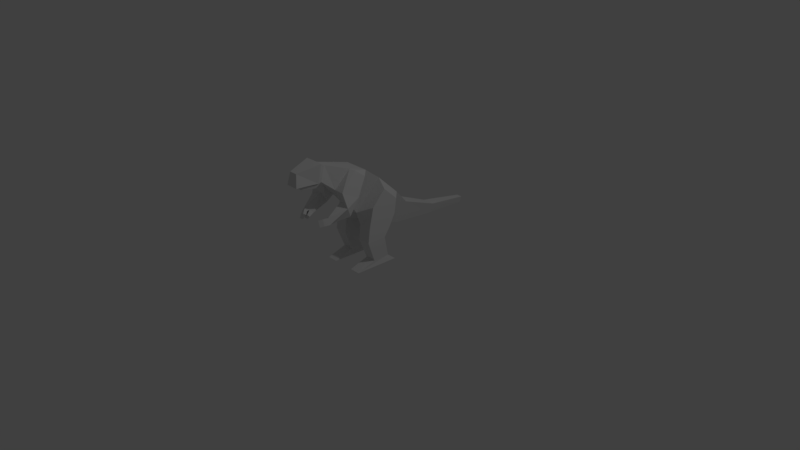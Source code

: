 # Source: t-rex.blend  (saved by Blender 2.78.0; exported with 4.5.12 LTS)
import bpy
from mathutils import Matrix  # noqa: F401  (used for matrix-valued properties, if any)

bpy.ops.wm.read_factory_settings(use_empty=True)
scene = bpy.context.scene
scene.name = 'Scene'

# ---- collections
col_collection_1 = bpy.data.collections.new('Collection 1'); scene.collection.children.link(col_collection_1)

# ---- materials (node trees are filled in below, after node groups)
mat_material = bpy.data.materials.new('Material')
mat_material.alpha_threshold = 0.0
mat_material.use_transparent_shadow = False
mat_material.roughness = 0.5
mat_material.line_color = (0.0, 0.0, 0.0, 1.0)

# ---- material node trees

# ---- world
world_world = bpy.data.worlds.new('World'); scene.world = world_world
world_world.color = (0.05088, 0.05088, 0.05088)
world_world.use_sun_shadow = False
world_world.sun_shadow_jitter_overblur = 0.0
world_world.cycles.sampling_method = 'MANUAL'

# ---- cameras
cam_camera = bpy.data.cameras.new('Camera')
cam_camera.clip_end = 100.0
cam_camera.lens = 35.0
cam_camera.sensor_width = 32.0
cam_camera.sensor_height = 18.0
cam_camera.ortho_scale = 7.314
cam_camera.dof.focus_distance = 0.0
cam_camera.dof.aperture_fstop = 128.0

# ---- lights
light_lamp = bpy.data.lights.new('Lamp', 'POINT')
light_lamp.transmission_factor = 0.0
light_lamp.cutoff_distance = 30.0
light_lamp.energy = 100.0
light_lamp.shadow_buffer_clip_start = 1.001
light_lamp.shadow_soft_size = 0.1
light_lamp.shadow_maximum_resolution = 0.006
light_lamp.use_absolute_resolution = True

# ---- meshes
me_cube = bpy.data.meshes.new('Cube')
me_cube.from_pydata([(1.526, 1.655, -1.441), (0.5626, -1.714, -2.175), (-0.5626, -1.714, -2.175), (-1.526, 1.655, -1.441), (1.526, 1.655, 1.611), (0.5626, -2.036, 0.775), (-0.5626, -2.036, 0.775), (-1.526, 1.655, 1.611), (1.241, 1.508, 3.244), (1.0, -1.685, 2.984), (-1.241, 1.508, 3.244), (-1.0, -1.685, 2.984), (1.073, 0.7305, 4.866), (0.8641, -1.528, 4.85), (-1.073, 0.7305, 4.866), (-0.8641, -1.528, 4.85), (0.5036, -0.2785, 7.169), (0.7385, -1.656, 6.637), (-0.5036, -0.2785, 7.169), (-0.7385, -1.656, 6.637), (0.9698, -0.4316, 7.961), (0.9011, -1.939, 6.973), (-0.9698, -0.4316, 7.961), (-0.9011, -1.939, 6.973), (0.4091, -2.317, 9.275), (0.6214, -3.357, 8.593), (-0.4091, -2.317, 9.275), (-0.6214, -3.357, 8.593), (-2.188, -1.02, 3.108), (-1.691, 0.9579, 3.306), (-2.052, -1.548, 4.964), (-1.587, 0.809, 4.624), (-1.403, -2.161, 4.086), (-1.11, -2.523, 3.069), (-2.516, -2.527, 3.856), (-2.223, -2.888, 2.839), (1.603, 0.959, 3.299), (2.1, -1.018, 3.099), (1.499, 0.8101, 4.617), (1.964, -1.546, 4.956), (1.092, -2.476, 2.997), (1.349, -2.107, 4.022), (2.137, -2.786, 2.812), (2.394, -2.417, 3.836), (2.283, 1.0, -1.0), (2.283, -0.1984, -1.848), (2.283, 1.0, 1.0), (2.283, -1.0, 1.0), (-2.252, -0.1984, -1.848), (-2.252, 1.0, -1.0), (-2.252, -1.0, 1.0), (-2.252, 1.0, 1.0), (1.0, -1.587, -2.221), (1.0, -2.796, -0.06881), (2.283, -1.587, -2.221), (2.283, -2.796, -0.06881), (-1.0, -1.577, -2.216), (-1.0, -2.786, -0.06379), (-2.252, -1.577, -2.216), (-2.252, -2.786, -0.06379), (1.0, -2.543, -2.348), (1.0, -3.928, -0.9049), (2.283, -2.543, -2.348), (2.283, -3.928, -0.9049), (-1.0, -2.535, -2.34), (-1.0, -3.919, -0.897), (-2.252, -2.535, -2.34), (-2.252, -3.919, -0.897), (1.068, -3.718, -4.137), (1.068, -4.892, -2.914), (2.155, -3.718, -4.137), (2.155, -4.892, -2.914), (-1.066, -3.711, -4.13), (-1.066, -4.885, -2.907), (-2.126, -3.711, -4.13), (-2.126, -4.885, -2.907), (0.91, -3.631, -5.086), (1.068, -6.666, -1.895), (2.313, -3.631, -5.086), (2.155, -6.666, -1.895), (-0.8892, -3.625, -5.079), (-1.066, -6.659, -1.888), (-2.303, -3.625, -5.079), (-2.126, -6.659, -1.888), (-1.534, -3.978, 4.606), (-0.9481, -4.086, 3.98), (-1.986, -4.409, 4.288), (-1.399, -4.518, 3.661), (0.8688, -3.984, 3.986), (1.544, -3.968, 4.526), (1.181, -4.437, 3.641), (1.856, -4.42, 4.181), (-1.241, -4.032, 4.293), (-1.692, -4.464, 3.975), (1.207, -3.976, 4.256), (1.518, -4.429, 3.911), (-1.744, -4.764, 4.446), (-1.317, -4.317, 4.772), (-1.189, -4.262, 4.512), (-1.616, -4.709, 4.185), (1.097, -4.249, 4.505), (1.307, -4.299, 4.755), (1.392, -4.71, 4.157), (1.601, -4.76, 4.407), (-0.7677, -2.064, 6.948), (0.7379, -4.489, 4.309), (0.9546, -4.484, 4.482), (0.9378, -4.779, 4.088), (1.154, -4.774, 4.261), (0.7666, -2.064, 6.948), (-1.018, -4.548, 4.424), (-0.828, -4.584, 4.221), (-1.31, -4.828, 4.217), (-1.12, -4.863, 4.014), (-1.06, -4.657, 4.866), (-1.488, -5.104, 4.539), (-1.359, -5.049, 4.279), (-0.9321, -4.602, 4.605), (0.8083, -4.547, 4.638), (1.018, -4.597, 4.888), (1.103, -5.008, 4.29), (1.312, -5.058, 4.54), (-0.6292, -2.355, 6.715), (0.6281, -2.355, 6.715), (0.4449, -3.181, 7.835), (0.543, -2.974, 8.0), (-0.446, -3.181, 7.835), (-0.5441, -2.974, 8.0), (1.029, 1.57, -3.835), (0.3792, -0.528, -4.835), (-1.029, 1.57, -3.835), (-0.3792, -0.528, -4.835), (0.6195, 3.152, -7.938), (0.2787, 2.315, -8.61), (-0.6195, 3.152, -7.938), (-0.2787, 2.315, -8.61), (0.2956, 5.724, -11.75), (0.109, 5.216, -12.18), (-0.2956, 5.724, -11.75), (-0.109, 5.216, -12.18)], [], [(50, 6, 51), (1, 5, 6, 2), (6, 57, 2), (4, 0, 3, 7), (5, 4, 8, 9), (8, 10, 14, 12), (15, 13, 17, 19), (11, 9, 13, 15), (14, 10, 29, 31), (18, 19, 23, 22), (13, 12, 16, 17), (14, 15, 19, 18), (12, 14, 18, 16), (23, 21, 25, 27), (16, 18, 22, 20), (17, 21, 109, 123), (17, 16, 20, 21), (24, 26, 27, 25), (21, 20, 24, 25), (22, 23, 27, 26), (20, 22, 26, 24), (29, 28, 30, 31), (10, 11, 28, 29), (42, 43, 91, 95, 90), (11, 15, 33), (15, 30, 34, 32), (28, 11, 33, 35), (37, 36, 38, 39), (8, 12, 38, 36), (9, 8, 36, 37), (9, 37, 42, 40), (40, 42, 90, 88), (39, 43, 37), (39, 13, 41, 43), (32, 33, 15), (44, 46, 47, 45), (1, 45, 54, 52), (0, 4, 46, 44), (48, 50, 51, 49), (7, 51, 6), (7, 3, 49, 51), (56, 57, 65, 64), (53, 55, 47), (45, 47, 55, 54), (53, 1, 52), (57, 59, 67, 65), (48, 2, 56, 58), (50, 48, 58, 59), (47, 5, 53), (60, 62, 70, 68), (67, 66, 74, 75), (55, 53, 61, 63), (58, 56, 64, 66), (53, 52, 60, 61), (59, 58, 66, 67), (52, 54, 62, 60), (54, 55, 63, 62), (74, 72, 80, 82), (69, 68, 76, 77), (62, 63, 71, 70), (65, 67, 75, 73), (64, 65, 73, 72), (63, 61, 69, 71), (61, 60, 68, 69), (66, 64, 72, 74), (77, 76, 78, 79), (80, 81, 83, 82), (75, 74, 82, 83), (68, 70, 78, 76), (70, 71, 79, 78), (73, 75, 83, 81), (72, 73, 81, 80), (71, 69, 77, 79), (85, 92, 110, 111), (93, 92, 98, 99), (32, 34, 86, 84), (33, 32, 84, 92, 85), (43, 41, 89, 91), (41, 40, 88, 94, 89), (35, 33, 85, 87), (34, 35, 87, 93, 86), (88, 90, 107, 105), (95, 102, 100, 94), (92, 84, 97, 98), (99, 98, 117, 116), (112, 113, 111, 110), (105, 107, 108, 106), (86, 93, 99, 96), (98, 97, 114, 117), (95, 91, 103, 102), (94, 88, 105, 106), (89, 94, 100, 101), (91, 89, 101, 103), (86, 96, 97, 84), (85, 111, 113, 87), (90, 95, 108, 107), (95, 94, 106, 108), (93, 87, 113, 112), (92, 93, 112, 110), (114, 115, 116, 117), (120, 121, 119, 118), (97, 96, 115, 114), (104, 122, 126, 127), (100, 102, 120, 118), (19, 17, 123, 122), (101, 100, 118, 119), (21, 23, 104, 109), (23, 19, 122, 104), (96, 99, 116, 115), (102, 103, 121, 120), (103, 101, 119, 121), (126, 124, 125, 127), (122, 123, 124, 126), (109, 104, 127, 125), (123, 109, 125, 124), (4, 7, 10, 8), (6, 11, 10, 7), (6, 5, 9, 11), (2, 3, 130, 131), (130, 128, 132, 134), (1, 2, 131, 129), (3, 0, 128, 130), (0, 1, 129, 128), (133, 135, 139, 137), (129, 131, 135, 133), (128, 129, 133, 132), (131, 130, 134, 135), (136, 137, 139, 138), (132, 133, 137, 136), (135, 134, 138, 139), (134, 132, 136, 138), (49, 2, 48), (3, 2, 49), (57, 56, 2), (5, 1, 53), (0, 44, 1), (44, 45, 1), (4, 5, 46), (46, 5, 47), (50, 57, 6), (57, 50, 59), (30, 28, 34), (34, 28, 35), (42, 37, 43), (40, 41, 13), (9, 40, 13), (30, 14, 31), (14, 30, 15), (39, 38, 12), (13, 39, 12)])
me_cube.materials.append(mat_material)
me_cube.use_remesh_preserve_volume = False
me_cube.use_remesh_preserve_attributes = False
me_cube.use_mirror_vertex_groups = False
me_cube.update()

# ---- objects
ob_cube = bpy.data.objects.new('Cube', me_cube)
ob_lamp = bpy.data.objects.new('Lamp', light_lamp)
ob_camera = bpy.data.objects.new('Camera', cam_camera)

# ---- transforms, parenting, visibility, modifiers, constraints
ob_cube.location = (0.0, 0.0, 0.8252)
ob_cube.rotation_euler = (0.8133, 1.613e-16, 6.948e-17)
ob_cube.scale = (0.1344, 0.1344, 0.1344)
ob_cube.lock_rotations_4d = False
ob_cube.empty_display_type = 'ARROWS'
ob_cube.lineart.crease_threshold = 0.0
ob_lamp.location = (4.076, 1.005, 5.904)
ob_lamp.rotation_euler = (0.6503, 0.05522, 1.866)
ob_lamp.lock_rotations_4d = False
ob_lamp.empty_display_type = 'ARROWS'
ob_lamp.color = (0.0, 0.0, 0.0, 0.0)
ob_lamp.hide_viewport = True
ob_lamp.lineart.crease_threshold = 0.0
ob_camera.location = (7.481, -6.508, 5.344)
ob_camera.rotation_euler = (1.109, 0.0, 0.8149)
ob_camera.lock_rotations_4d = False
ob_camera.empty_display_type = 'ARROWS'
ob_camera.color = (0.0, 0.0, 0.0, 0.0)
ob_camera.hide_viewport = True
ob_camera.display_type = 'WIRE'
ob_camera.lineart.crease_threshold = 0.0

# ---- collection membership
col_collection_1.objects.link(ob_cube)
col_collection_1.objects.link(ob_lamp)
col_collection_1.objects.link(ob_camera)

# ---- scene / render settings (as saved in the file)
scene.camera = ob_camera
scene.frame_start = 1; scene.frame_end = 250; scene.frame_set(1)
scene.render.engine = 'BLENDER_EEVEE_NEXT'
scene.render.resolution_percentage = 50
scene.render.dither_intensity = 0.0
scene.cycles.use_denoising = False
scene.cycles.samples = 128
scene.cycles.sampling_pattern = 'TABULATED_SOBOL'
scene.cycles.light_sampling_threshold = 0.0
scene.cycles.use_adaptive_sampling = False
scene.cycles.use_light_tree = False
scene.cycles.blur_glossy = 0.0
scene.cycles.sample_clamp_indirect = 0.0
scene.view_settings.view_transform = 'Standard'
bpy.context.view_layer.update()

